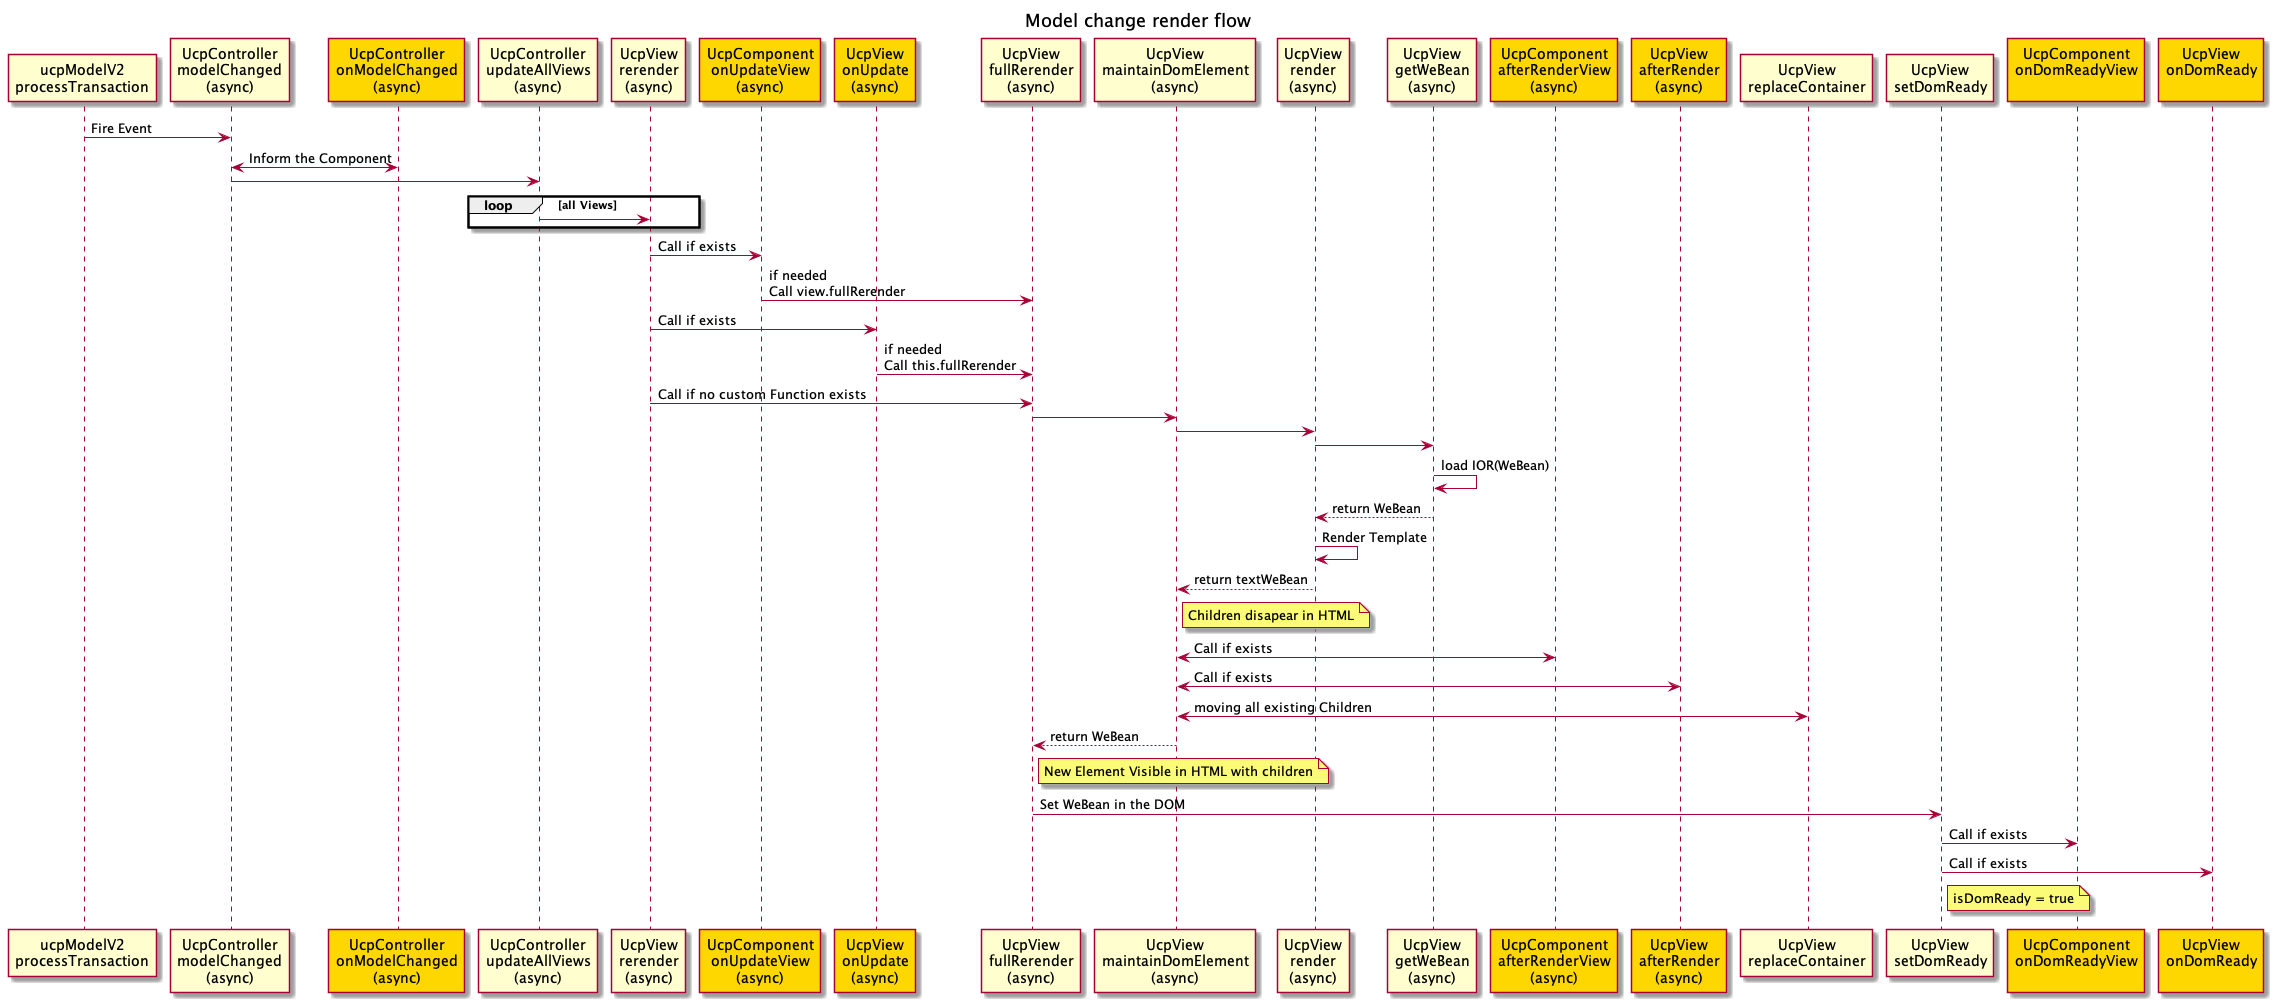

The diagram above was rendered by PlantUML. Its source (embedded in the PNG):
@startuml
title Model change render flow

participant processTransaction as "ucpModelV2\nprocessTransaction"
participant onModelChanged as "UcpController\nonModelChanged\n(async)" #Gold

participant modelChanged as "UcpController\nmodelChanged\n(async)" 


participant onUpdate as "UcpView\nonUpdate\n(async)" #Gold
participant onUpdateView as "UcpComponent\nonUpdateView\n(async)" #Gold
participant afterRenderView as "UcpComponent\nafterRenderView\n(async)" #Gold
participant afterRender as "UcpView\nafterRender\n(async)" #Gold

participant onDomReady as "UcpView\nonDomReady\n" #Gold
participant onDomReadyView as "UcpComponent\nonDomReadyView\n" #Gold


participant rerender as "UcpView\nrerender\n(async)"
participant fullRerender as "UcpView\nfullRerender\n(async)"
participant updateAllViews as "UcpController\nupdateAllViews\n(async)"
participant maintainDomElement as "UcpView\nmaintainDomElement\n(async)"
participant setDomReady as "UcpView\nsetDomReady"
participant getWeBean as "UcpView\ngetWeBean\n(async)"
participant replaceContainer as "UcpView\nreplaceContainer"

participant render as "UcpView\nrender\n(async)"

processTransaction -> modelChanged : Fire Event
modelChanged <-> onModelChanged: Inform the Component
participant onModelChanged
participant updateAllViews 
modelChanged -> updateAllViews :
loop all Views
participant rerender 
updateAllViews -> rerender :
end
rerender -> onUpdateView : Call if exists
participant onUpdateView
participant onUpdate 
onUpdateView -> fullRerender : if needed\nCall view.fullRerender
rerender -> onUpdate : Call if exists
onUpdate -> fullRerender : if needed\nCall this.fullRerender
participant fullRerender 
rerender -> fullRerender : Call if no custom Function exists
participant maintainDomElement
fullRerender -> maintainDomElement :
participant render
maintainDomElement -> render : 
participant getWeBean
render -> getWeBean :
getWeBean -> getWeBean : load IOR(WeBean)
getWeBean --> render : return WeBean
render -> render : Render Template
render --> maintainDomElement : return textWeBean
note right of maintainDomElement: Children disapear in HTML
participant afterRenderView
participant afterRender
maintainDomElement <-> afterRenderView: Call if exists
maintainDomElement <-> afterRender: Call if exists
participant replaceContainer
maintainDomElement <-> replaceContainer: moving all existing Children

maintainDomElement --> fullRerender : return WeBean
note right of fullRerender : New Element Visible in HTML with children
participant setDomReady
fullRerender -> setDomReady : Set WeBean in the DOM

participant onDomReadyView
participant onDomReady
setDomReady -> onDomReadyView : Call if exists
setDomReady -> onDomReady : Call if exists
note right of setDomReady : isDomReady = true
@enduml